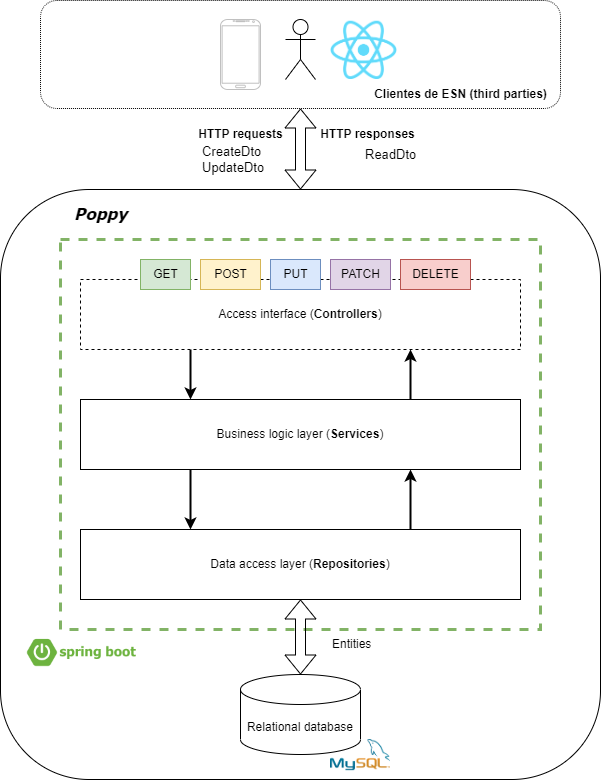

The diagram above was exported from draw.io. Its source (the exported page's mxGraphModel, read from the mxfile embedded in the PNG):
<mxGraphModel dx="2261" dy="1919" grid="1" gridSize="10" guides="1" tooltips="1" connect="1" arrows="1" fold="1" page="1" pageScale="1" pageWidth="827" pageHeight="1169" math="0" shadow="0">
  <root>
    <mxCell id="0" />
    <mxCell id="1" parent="0" />
    <mxCell id="2" value="" style="rounded=1;whiteSpace=wrap;html=1;fillColor=none;glass=0;" vertex="1" parent="1">
      <mxGeometry x="-80" y="20" width="600" height="590" as="geometry" />
    </mxCell>
    <mxCell id="3" value="" style="rounded=0;whiteSpace=wrap;html=1;fillColor=none;dashed=1;strokeColor=#82b366;strokeWidth=3;" vertex="1" parent="1">
      <mxGeometry x="-20" y="70" width="480" height="390" as="geometry" />
    </mxCell>
    <mxCell id="4" value="Relational database" style="shape=cylinder3;whiteSpace=wrap;html=1;boundedLbl=1;backgroundOutline=1;size=15;" vertex="1" parent="1">
      <mxGeometry x="160" y="505" width="120" height="80" as="geometry" />
    </mxCell>
    <mxCell id="5" style="edgeStyle=orthogonalEdgeStyle;rounded=0;orthogonalLoop=1;jettySize=auto;html=1;exitX=0.75;exitY=0;exitDx=0;exitDy=0;entryX=0.75;entryY=1;entryDx=0;entryDy=0;strokeWidth=2;" edge="1" source="6" target="9" parent="1">
      <mxGeometry relative="1" as="geometry" />
    </mxCell>
    <mxCell id="6" value="Data access layer (&lt;b&gt;Repositories&lt;/b&gt;)" style="rounded=0;whiteSpace=wrap;html=1;" vertex="1" parent="1">
      <mxGeometry y="360" width="440" height="70" as="geometry" />
    </mxCell>
    <mxCell id="7" style="edgeStyle=orthogonalEdgeStyle;rounded=0;orthogonalLoop=1;jettySize=auto;html=1;exitX=0.25;exitY=1;exitDx=0;exitDy=0;entryX=0.25;entryY=0;entryDx=0;entryDy=0;strokeWidth=2;" edge="1" source="9" target="6" parent="1">
      <mxGeometry relative="1" as="geometry" />
    </mxCell>
    <mxCell id="8" style="edgeStyle=orthogonalEdgeStyle;rounded=0;orthogonalLoop=1;jettySize=auto;html=1;exitX=0.75;exitY=0;exitDx=0;exitDy=0;entryX=0.75;entryY=1;entryDx=0;entryDy=0;strokeWidth=2;" edge="1" source="9" target="11" parent="1">
      <mxGeometry relative="1" as="geometry" />
    </mxCell>
    <mxCell id="9" value="Business logic layer (&lt;b&gt;Services&lt;/b&gt;)" style="rounded=0;whiteSpace=wrap;html=1;" vertex="1" parent="1">
      <mxGeometry y="230" width="440" height="70" as="geometry" />
    </mxCell>
    <mxCell id="10" style="edgeStyle=orthogonalEdgeStyle;rounded=0;orthogonalLoop=1;jettySize=auto;html=1;exitX=0.25;exitY=1;exitDx=0;exitDy=0;entryX=0.25;entryY=0;entryDx=0;entryDy=0;strokeWidth=2;" edge="1" source="11" target="9" parent="1">
      <mxGeometry relative="1" as="geometry" />
    </mxCell>
    <mxCell id="11" value="Access interface (&lt;b&gt;Controllers&lt;/b&gt;)" style="rounded=0;whiteSpace=wrap;html=1;dashed=1;" vertex="1" parent="1">
      <mxGeometry y="110" width="440" height="70" as="geometry" />
    </mxCell>
    <mxCell id="12" value="" style="shape=image;verticalLabelPosition=bottom;labelBackgroundColor=default;verticalAlign=top;aspect=fixed;imageAspect=0;image=https://1000marcas.net/wp-content/uploads/2020/11/MySQL-logo.png;" vertex="1" parent="1">
      <mxGeometry x="250" y="570" width="60" height="31.15" as="geometry" />
    </mxCell>
    <mxCell id="13" value="&lt;b&gt;&lt;font style=&quot;font-size: 17px;&quot;&gt;Poppy&lt;/font&gt;&lt;/b&gt;" style="text;html=1;align=center;verticalAlign=middle;resizable=0;points=[];autosize=1;rounded=1;glass=0;shadow=1;fontStyle=2;fontFamily=Tahoma;" vertex="1" parent="1">
      <mxGeometry x="-20" y="30" width="80" height="30" as="geometry" />
    </mxCell>
    <mxCell id="14" value="&lt;font style=&quot;font-size: 13px;&quot;&gt;CreateDto&lt;br&gt;UpdateDto&lt;/font&gt;" style="text;html=1;align=left;verticalAlign=middle;resizable=0;points=[];autosize=1;strokeColor=none;fillColor=none;" vertex="1" parent="1">
      <mxGeometry x="120" y="-30" width="90" height="40" as="geometry" />
    </mxCell>
    <mxCell id="15" value="GET" style="text;html=1;align=center;verticalAlign=middle;resizable=0;points=[];autosize=1;strokeColor=#82b366;fillColor=#d5e8d4;" vertex="1" parent="1">
      <mxGeometry x="60" y="90" width="50" height="30" as="geometry" />
    </mxCell>
    <mxCell id="16" value="POST" style="text;html=1;align=center;verticalAlign=middle;resizable=0;points=[];autosize=1;strokeColor=#d6b656;fillColor=#fff2cc;" vertex="1" parent="1">
      <mxGeometry x="120" y="90" width="60" height="30" as="geometry" />
    </mxCell>
    <mxCell id="17" value="PUT" style="text;html=1;align=center;verticalAlign=middle;resizable=0;points=[];autosize=1;strokeColor=#6c8ebf;fillColor=#dae8fc;" vertex="1" parent="1">
      <mxGeometry x="190" y="90" width="50" height="30" as="geometry" />
    </mxCell>
    <mxCell id="18" value="DELETE" style="text;html=1;align=center;verticalAlign=middle;resizable=0;points=[];autosize=1;strokeColor=#b85450;fillColor=#f8cecc;" vertex="1" parent="1">
      <mxGeometry x="320" y="90" width="70" height="30" as="geometry" />
    </mxCell>
    <mxCell id="19" value="PATCH" style="text;html=1;align=center;verticalAlign=middle;resizable=0;points=[];autosize=1;strokeColor=#9673a6;fillColor=#e1d5e7;" vertex="1" parent="1">
      <mxGeometry x="250" y="90" width="60" height="30" as="geometry" />
    </mxCell>
    <mxCell id="20" value="Entities" style="text;html=1;align=left;verticalAlign=middle;resizable=0;points=[];autosize=1;" vertex="1" parent="1">
      <mxGeometry x="250" y="460" width="60" height="30" as="geometry" />
    </mxCell>
    <mxCell id="21" value="&lt;span style=&quot;font-size: 13px;&quot;&gt;ReadDto&lt;/span&gt;" style="text;html=1;align=left;verticalAlign=middle;resizable=0;points=[];autosize=1;" vertex="1" parent="1">
      <mxGeometry x="283.25" y="-30" width="70" height="30" as="geometry" />
    </mxCell>
    <mxCell id="22" value="" style="shape=image;verticalLabelPosition=bottom;labelBackgroundColor=default;verticalAlign=top;aspect=fixed;imageAspect=0;image=https://miro.medium.com/v2/resize:fit:700/1*-uckV8DOh3l0bCvqZ73zYg.png;" vertex="1" parent="1">
      <mxGeometry x="-56.67" y="460" width="116.67" height="50" as="geometry" />
    </mxCell>
    <mxCell id="23" value="" style="shape=flexArrow;endArrow=classic;startArrow=classic;html=1;rounded=0;entryX=0.5;entryY=1;entryDx=0;entryDy=0;exitX=0.5;exitY=0;exitDx=0;exitDy=0;exitPerimeter=0;" edge="1" source="4" target="6" parent="1">
      <mxGeometry width="100" height="100" relative="1" as="geometry">
        <mxPoint x="280" y="480" as="sourcePoint" />
        <mxPoint x="370" y="390" as="targetPoint" />
      </mxGeometry>
    </mxCell>
    <mxCell id="24" value="" style="shape=umlActor;verticalLabelPosition=bottom;verticalAlign=top;html=1;outlineConnect=0;" vertex="1" parent="1">
      <mxGeometry x="205" y="-150" width="30" height="60" as="geometry" />
    </mxCell>
    <mxCell id="25" value="" style="shape=image;verticalLabelPosition=bottom;labelBackgroundColor=default;verticalAlign=top;aspect=fixed;imageAspect=0;image=https://upload.wikimedia.org/wikipedia/commons/thumb/a/a7/React-icon.svg/2300px-React-icon.svg.png;" vertex="1" parent="1">
      <mxGeometry x="250" y="-148.24" width="67" height="58.24" as="geometry" />
    </mxCell>
    <mxCell id="26" value="" style="rounded=1;whiteSpace=wrap;html=1;fillColor=none;dashed=1;dashPattern=1 1;" vertex="1" parent="1">
      <mxGeometry x="-40" y="-169" width="520" height="108" as="geometry" />
    </mxCell>
    <mxCell id="27" value="" style="verticalLabelPosition=bottom;verticalAlign=top;html=1;shadow=0;dashed=0;strokeWidth=1;shape=mxgraph.android.phone2;strokeColor=#c0c0c0;" vertex="1" parent="1">
      <mxGeometry x="140" y="-150" width="40" height="70" as="geometry" />
    </mxCell>
    <mxCell id="28" value="&lt;b&gt;Clientes de ESN (third parties)&lt;/b&gt;" style="text;html=1;align=center;verticalAlign=middle;resizable=0;points=[];autosize=1;strokeColor=none;fillColor=none;" vertex="1" parent="1">
      <mxGeometry x="280" y="-90" width="200" height="30" as="geometry" />
    </mxCell>
    <mxCell id="29" value="" style="shape=flexArrow;endArrow=classic;startArrow=classic;html=1;rounded=0;exitX=0.5;exitY=0;exitDx=0;exitDy=0;entryX=0.5;entryY=1;entryDx=0;entryDy=0;" edge="1" source="2" target="26" parent="1">
      <mxGeometry width="100" height="100" relative="1" as="geometry">
        <mxPoint x="370" y="80" as="sourcePoint" />
        <mxPoint x="470" y="-20" as="targetPoint" />
      </mxGeometry>
    </mxCell>
    <mxCell id="30" value="&lt;b&gt;HTTP requests&lt;/b&gt;" style="text;html=1;align=center;verticalAlign=middle;resizable=0;points=[];autosize=1;strokeColor=none;fillColor=none;" vertex="1" parent="1">
      <mxGeometry x="105" y="-50" width="110" height="30" as="geometry" />
    </mxCell>
    <mxCell id="31" value="&lt;b&gt;HTTP responses&lt;/b&gt;" style="text;html=1;align=center;verticalAlign=middle;resizable=0;points=[];autosize=1;strokeColor=none;fillColor=none;" vertex="1" parent="1">
      <mxGeometry x="226.75" y="-50" width="120" height="30" as="geometry" />
    </mxCell>
  </root>
</mxGraphModel>